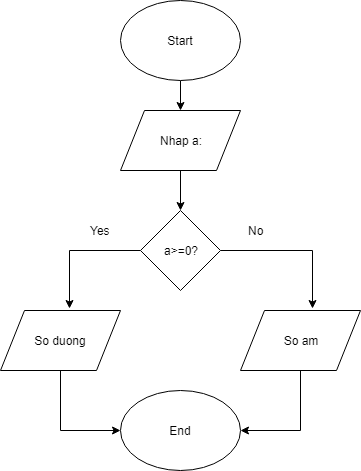

The diagram above was exported from draw.io. Its source (the exported page's mxGraphModel, read from the mxfile embedded in the PNG):
<mxGraphModel dx="840" dy="484" grid="1" gridSize="10" guides="1" tooltips="1" connect="1" arrows="1" fold="1" page="1" pageScale="1" pageWidth="850" pageHeight="1100" math="0" shadow="0">
  <root>
    <mxCell id="0" />
    <mxCell id="1" parent="0" />
    <mxCell id="RTYB--gp56htdFEQzyHQ-9" style="edgeStyle=orthogonalEdgeStyle;rounded=0;orthogonalLoop=1;jettySize=auto;html=1;exitX=0.5;exitY=1;exitDx=0;exitDy=0;entryX=0.5;entryY=0;entryDx=0;entryDy=0;" edge="1" parent="1" source="RTYB--gp56htdFEQzyHQ-1" target="RTYB--gp56htdFEQzyHQ-2">
      <mxGeometry relative="1" as="geometry" />
    </mxCell>
    <mxCell id="RTYB--gp56htdFEQzyHQ-1" value="Start" style="ellipse;whiteSpace=wrap;html=1;" vertex="1" parent="1">
      <mxGeometry x="290" y="10" width="120" height="80" as="geometry" />
    </mxCell>
    <mxCell id="RTYB--gp56htdFEQzyHQ-10" style="edgeStyle=orthogonalEdgeStyle;rounded=0;orthogonalLoop=1;jettySize=auto;html=1;exitX=0.5;exitY=1;exitDx=0;exitDy=0;entryX=0.5;entryY=0;entryDx=0;entryDy=0;" edge="1" parent="1" source="RTYB--gp56htdFEQzyHQ-2" target="RTYB--gp56htdFEQzyHQ-3">
      <mxGeometry relative="1" as="geometry" />
    </mxCell>
    <mxCell id="RTYB--gp56htdFEQzyHQ-2" value="Nhap a:" style="shape=parallelogram;perimeter=parallelogramPerimeter;whiteSpace=wrap;html=1;" vertex="1" parent="1">
      <mxGeometry x="290" y="120" width="120" height="60" as="geometry" />
    </mxCell>
    <mxCell id="RTYB--gp56htdFEQzyHQ-7" style="edgeStyle=orthogonalEdgeStyle;rounded=0;orthogonalLoop=1;jettySize=auto;html=1;exitX=0;exitY=0.5;exitDx=0;exitDy=0;entryX=0.575;entryY=-0.033;entryDx=0;entryDy=0;entryPerimeter=0;" edge="1" parent="1" source="RTYB--gp56htdFEQzyHQ-3" target="RTYB--gp56htdFEQzyHQ-4">
      <mxGeometry relative="1" as="geometry" />
    </mxCell>
    <mxCell id="RTYB--gp56htdFEQzyHQ-8" style="edgeStyle=orthogonalEdgeStyle;rounded=0;orthogonalLoop=1;jettySize=auto;html=1;exitX=1;exitY=0.5;exitDx=0;exitDy=0;entryX=0.6;entryY=-0.033;entryDx=0;entryDy=0;entryPerimeter=0;" edge="1" parent="1" source="RTYB--gp56htdFEQzyHQ-3" target="RTYB--gp56htdFEQzyHQ-5">
      <mxGeometry relative="1" as="geometry" />
    </mxCell>
    <mxCell id="RTYB--gp56htdFEQzyHQ-3" value="a&amp;gt;=0?" style="rhombus;whiteSpace=wrap;html=1;" vertex="1" parent="1">
      <mxGeometry x="310" y="220" width="80" height="80" as="geometry" />
    </mxCell>
    <mxCell id="RTYB--gp56htdFEQzyHQ-12" style="edgeStyle=orthogonalEdgeStyle;rounded=0;orthogonalLoop=1;jettySize=auto;html=1;exitX=0.5;exitY=1;exitDx=0;exitDy=0;entryX=0;entryY=0.5;entryDx=0;entryDy=0;" edge="1" parent="1" source="RTYB--gp56htdFEQzyHQ-4" target="RTYB--gp56htdFEQzyHQ-11">
      <mxGeometry relative="1" as="geometry" />
    </mxCell>
    <mxCell id="RTYB--gp56htdFEQzyHQ-4" value="So duong" style="shape=parallelogram;perimeter=parallelogramPerimeter;whiteSpace=wrap;html=1;" vertex="1" parent="1">
      <mxGeometry x="170" y="320" width="120" height="60" as="geometry" />
    </mxCell>
    <mxCell id="RTYB--gp56htdFEQzyHQ-13" style="edgeStyle=orthogonalEdgeStyle;rounded=0;orthogonalLoop=1;jettySize=auto;html=1;exitX=0.5;exitY=1;exitDx=0;exitDy=0;entryX=1;entryY=0.5;entryDx=0;entryDy=0;" edge="1" parent="1" source="RTYB--gp56htdFEQzyHQ-5" target="RTYB--gp56htdFEQzyHQ-11">
      <mxGeometry relative="1" as="geometry" />
    </mxCell>
    <mxCell id="RTYB--gp56htdFEQzyHQ-5" value="So am" style="shape=parallelogram;perimeter=parallelogramPerimeter;whiteSpace=wrap;html=1;" vertex="1" parent="1">
      <mxGeometry x="410" y="320" width="120" height="60" as="geometry" />
    </mxCell>
    <mxCell id="RTYB--gp56htdFEQzyHQ-11" value="End" style="ellipse;whiteSpace=wrap;html=1;" vertex="1" parent="1">
      <mxGeometry x="290" y="400" width="120" height="80" as="geometry" />
    </mxCell>
    <mxCell id="RTYB--gp56htdFEQzyHQ-14" value="Yes" style="text;html=1;resizable=0;autosize=1;align=center;verticalAlign=middle;points=[];fillColor=none;strokeColor=none;rounded=0;" vertex="1" parent="1">
      <mxGeometry x="250" y="230" width="40" height="20" as="geometry" />
    </mxCell>
    <mxCell id="RTYB--gp56htdFEQzyHQ-15" value="No" style="text;html=1;resizable=0;autosize=1;align=center;verticalAlign=middle;points=[];fillColor=none;strokeColor=none;rounded=0;" vertex="1" parent="1">
      <mxGeometry x="410" y="230" width="30" height="20" as="geometry" />
    </mxCell>
  </root>
</mxGraphModel>